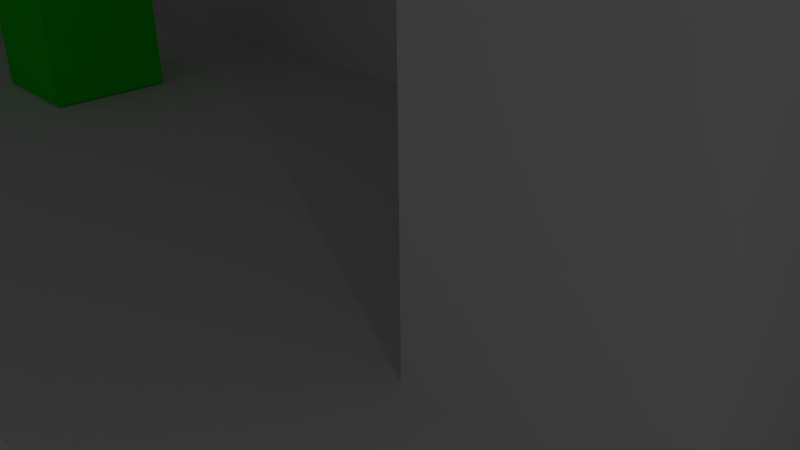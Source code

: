 # Source: 2Droom_3.blend  (saved by Blender 2.75.0; exported with 4.5.12 LTS)
import bpy
from mathutils import Matrix  # noqa: F401  (used for matrix-valued properties, if any)

bpy.ops.wm.read_factory_settings(use_empty=True)
scene = bpy.context.scene
scene.name = 'Scene'

# ---- collections
col_collection_1 = bpy.data.collections.new('Collection 1'); scene.collection.children.link(col_collection_1)

# ---- materials (node trees are filled in below, after node groups)
mat_material_003 = bpy.data.materials.new('Material.003')
mat_material_003.alpha_threshold = 0.0
mat_material_003.use_transparent_shadow = False
mat_material_003.roughness = 0.5
mat_material_002 = bpy.data.materials.new('Material.002')
mat_material_002.alpha_threshold = 0.0
mat_material_002.use_transparent_shadow = False
mat_material_002.roughness = 0.5
mat_material_002.line_color = (0.0, 0.0, 0.0, 1.0)

# ---- material node trees
mat_material_003.use_nodes = True; mat_material_003.node_tree.nodes.clear()
_N = mat_material_003.node_tree.nodes; _L = mat_material_003.node_tree.links
n0 = _N.new('ShaderNodeOutputMaterial'); n0.name = 'Material Output'; n0.location = (300, 300)
n1 = _N.new('ShaderNodeBsdfDiffuse'); n1.name = 'Diffuse BSDF'; n1.location = (10, 300)
n1.inputs[0].default_value = (0.007218, 0.8, 0.0, 1.0)
_L.new(n1.outputs[0], n0.inputs[0])
n0.is_active_output = True

# ---- world
world_world = bpy.data.worlds.new('World'); scene.world = world_world
world_world.color = (0.05088, 0.05088, 0.05088)
world_world.use_sun_shadow = False
world_world.sun_shadow_jitter_overblur = 0.0
world_world.cycles.sampling_method = 'MANUAL'
world_world.cycles.sample_map_resolution = 256

# ---- cameras
cam_camera = bpy.data.cameras.new('Camera')
cam_camera.clip_end = 100.0
cam_camera.lens = 35.0
cam_camera.sensor_width = 32.0
cam_camera.sensor_height = 18.0
cam_camera.ortho_scale = 7.314
cam_camera.dof.focus_distance = 0.0
cam_camera.dof.aperture_fstop = 128.0

# ---- lights
light_lamp = bpy.data.lights.new('Lamp', 'POINT')
light_lamp.transmission_factor = 0.0
light_lamp.cutoff_distance = 30.0
light_lamp.energy = 100.0
light_lamp.shadow_buffer_clip_start = 1.001
light_lamp.shadow_soft_size = 0.1
light_lamp.shadow_maximum_resolution = 0.006
light_lamp.use_absolute_resolution = True
light_lamp.cycles.use_multiple_importance_sampling = False

# ---- meshes
me_cube_003 = bpy.data.meshes.new('Cube.003')
me_cube_003.from_pydata([(-1.0, 4.734, -6.953), (-1.0, 4.734, 0.185), (-1.0, 6.734, -6.953), (-1.0, 6.734, 0.185), (1.0, 4.734, -6.953), (1.0, 4.734, 0.185), (1.0, 6.734, -6.953), (1.0, 6.734, 0.185)], [], [(1, 3, 2, 0), (3, 7, 6, 2), (7, 5, 4, 6), (5, 1, 0, 4), (0, 2, 6, 4), (5, 7, 3, 1)])
_uv = me_cube_003.uv_layers.new(name='UVMap')
_uv.uv.foreach_set('vector', [0.3181, 0.6364, 0.2033, 0.6364, 0.2033, 0.2266, 0.3181, 0.2266, 0.4388, 0.6357, 0.324, 0.6357, 0.324, 0.226, 0.4388, 0.226, 0.6566, 0.6371, 0.5417, 0.6371, 0.5417, 0.2273, 0.6566, 0.2273, 0.5482, 0.6371, 0.4334, 0.6371, 0.4334, 0.2273, 0.5482, 0.2273, 0.4344, 0.7588, 0.4344, 0.644, 0.5492, 0.644, 0.5492, 0.7588, 0.3191, 0.644, 0.3191, 0.7588, 0.2043, 0.7588, 0.2043, 0.644])
me_cube_003.use_remesh_preserve_volume = False
me_cube_003.use_remesh_preserve_attributes = False
me_cube_003.use_mirror_vertex_groups = False
me_cube_003.update()
me_cube_002 = bpy.data.meshes.new('Cube.002')
me_cube_002.from_pydata([(-0.3665, 1.743, -1.026), (-0.3665, 1.743, 1.185), (-0.3665, 3.743, -1.026), (-0.3665, 3.743, 1.185), (1.0, 1.743, -1.026), (1.0, 1.743, 1.185), (1.0, 3.743, -1.026), (1.0, 3.743, 1.185)], [], [(1, 3, 2, 0), (3, 7, 6, 2), (7, 5, 4, 6), (5, 1, 0, 4), (0, 2, 6, 4), (5, 7, 3, 1)])
_uv = me_cube_002.uv_layers.new(name='UVMap')
_uv.uv.foreach_set('vector', [0.4042, 0.4999, 0.2236, 0.4999, 0.2236, 0.2399, 0.4042, 0.2399, 0.7086, 0.7601, 0.5853, 0.7601, 0.5853, 0.5001, 0.7086, 0.5001, 0.585, 0.4999, 0.4044, 0.4999, 0.4044, 0.2399, 0.585, 0.2399, 0.7086, 0.4999, 0.5853, 0.4999, 0.5853, 0.2399, 0.7086, 0.2399, 0.2808, 0.5001, 0.4614, 0.5001, 0.4614, 0.6608, 0.2808, 0.6608, 0.4617, 0.7353, 0.4617, 0.5001, 0.585, 0.5001, 0.585, 0.7353])
me_cube_002.use_remesh_preserve_volume = False
me_cube_002.use_remesh_preserve_attributes = False
me_cube_002.use_mirror_vertex_groups = False
me_cube_002.update()
me_cube_001 = bpy.data.meshes.new('Cube.001')
me_cube_001.from_pydata([(-1.0, -1.0, -1.0), (-1.0, -1.0, 1.0), (-1.0, 1.0, -1.0), (-1.0, 1.0, 1.0), (1.0, -1.0, -1.0), (1.0, -1.0, 1.0), (1.0, 1.0, -1.0), (1.0, 1.0, 1.0)], [], [(1, 3, 2, 0), (3, 7, 6, 2), (7, 5, 4, 6), (5, 1, 0, 4), (0, 2, 6, 4), (5, 7, 3, 1)])
me_cube_001.materials.append(mat_material_003)
me_cube_001.use_remesh_preserve_volume = False
me_cube_001.use_remesh_preserve_attributes = False
me_cube_001.use_mirror_vertex_groups = False
me_cube_001.update()
me_cube = bpy.data.meshes.new('Cube')
me_cube.from_pydata([(6.983, 1.0, -1.0), (6.983, -1.0, -1.0), (-2.815, -1.0, -1.0), (-2.815, 1.0, -1.0), (6.983, 1.0, 1.0), (6.983, -1.0, 1.0), (-2.815, -1.0, 1.0), (-2.815, 1.0, 1.0), (-2.615, -1.004, -0.8442), (-2.615, -1.004, 0.7558), (-2.615, 0.8, -0.8442), (-2.615, 0.8, 0.7558), (6.774, -1.004, -0.8442), (6.774, -1.004, 0.7558), (6.774, 0.8, -0.8442), (6.774, 0.8, 0.7558), (4.983, 0.8, 0.7558), (4.983, 0.8, -0.8442), (4.983, -1.004, 0.7558), (4.983, -1.004, -0.8442), (4.987, 1.0, -1.0), (4.987, -1.0, -1.0), (4.987, 1.0, 1.0), (4.987, -1.0, 1.0), (5.407, 0.8, 0.7558), (5.407, -1.004, -0.8442), (5.407, 0.8, -0.8442), (5.407, -1.004, 0.7558), (5.408, 1.0, -1.0), (5.408, -1.0, -1.0), (5.408, 1.0, 1.0), (5.408, -1.0, 1.0), (5.596, 0.8, 0.7558), (5.596, -1.004, -0.8442), (5.596, 0.8, -0.8442), (5.596, -1.004, 0.7558), (5.595, 1.0, -1.0), (5.595, -1.0, -1.0), (5.595, 1.0, 1.0), (5.595, -1.0, 1.0), (5.902, 0.8, 0.7558), (5.902, -1.004, -0.8442), (5.902, 0.8, -0.8442), (5.902, -1.004, 0.7558), (5.899, 1.0, -1.0), (5.899, -1.0, -1.0), (5.899, 1.0, 1.0), (5.899, -1.0, 1.0), (6.441, 0.8, 0.7558), (6.441, -1.004, -0.8442), (6.441, 0.8, -0.8442), (6.441, -1.004, 0.7558), (6.441, 1.0, -1.0), (6.441, -1.0, -1.0), (6.441, 1.0, 1.0), (6.441, -1.0, 1.0), (-2.615, -1.004, 0.2897), (-2.615, 0.8, 0.2897), (6.774, 0.8, 0.2897), (6.774, -1.004, 0.2897), (4.983, 0.8, 0.2897), (5.407, 0.8, 0.2897), (6.441, 0.8, 0.2897), (6.983, 1.0, 0.2891), (6.983, -1.0, 0.2891), (-2.815, -1.0, 0.2891), (-2.815, 1.0, 0.2891), (4.987, 1.0, 0.2891), (5.408, 1.0, 0.2891), (6.441, 1.0, 0.2891), (-2.615, 0.8, 0.07226), (6.774, 0.8, 0.07226), (6.774, -1.004, 0.07226), (-2.615, -1.004, 0.07226), (4.983, 0.8, 0.07226), (5.407, 0.8, 0.07226), (5.596, 0.8, 0.07226), (1.616, 0.8, -0.1374), (6.441, 0.8, 0.07226), (6.983, 1.0, 0.07163), (6.983, -1.0, 0.07163), (-2.815, -1.0, 0.07163), (-2.815, 1.0, 0.07163), (4.987, 1.0, 0.07163), (5.408, 1.0, 0.07163), (5.595, 1.0, 0.07163), (6.441, 1.0, 0.07163), (-2.615, 0.8, -0.1374), (6.774, 0.8, -0.1374), (6.774, -1.004, -0.1374), (-2.615, -1.004, -0.1374), (4.983, 0.8, -0.1374), (5.407, 0.8, -0.1374), (5.596, 0.8, -0.1374), (1.616, 0.8, 0.07226), (6.441, 0.8, -0.1374), (6.983, 1.0, -0.138), (6.983, -1.0, -0.138), (-2.815, -1.0, -0.138), (-2.815, 1.0, -0.138), (4.987, 1.0, -0.138), (5.408, 1.0, -0.138), (5.595, 1.0, -0.138), (6.441, 1.0, -0.138), (-2.615, 0.8, -0.3141), (-2.615, 0.8, -0.4908), (-2.615, 0.8, -0.6675), (6.774, 0.8, -0.3141), (6.774, 0.8, -0.4908), (6.774, 0.8, -0.6675), (6.774, -1.004, -0.3141), (6.774, -1.004, -0.4908), (6.774, -1.004, -0.6675), (6.772, 1.0, 0.7594), (6.772, 1.0, -0.8351), (-2.615, -1.004, -0.6675), (-2.615, -1.004, -0.4908), (-2.615, -1.004, -0.3141), (4.983, 0.8, -0.6675), (4.983, 0.8, -0.4908), (4.983, 0.8, -0.3141), (5.407, 0.8, -0.6675), (5.407, 0.8, -0.4908), (5.407, 0.8, -0.3141), (5.596, 0.8, -0.6675), (5.596, 0.8, -0.4908), (1.616, 0.8, 0.7558), (5.902, 0.8, -0.6675), (1.616, -1.004, 0.7558), (1.616, 0.8, -0.8442), (6.441, 0.8, -0.6675), (6.441, 0.8, -0.4908), (6.441, 0.8, -0.3141), (6.983, 1.0, -0.8351), (6.983, 1.0, -0.6627), (6.983, 1.0, -0.4903), (6.983, 1.0, -0.3179), (6.983, -1.0, -0.8351), (6.983, -1.0, -0.6627), (6.983, -1.0, -0.4903), (6.983, -1.0, -0.3179), (-2.815, -1.0, -0.8351), (-2.815, -1.0, -0.6627), (-2.815, -1.0, -0.4903), (-2.815, -1.0, -0.3179), (-2.815, 1.0, -0.8351), (-2.815, 1.0, -0.6627), (-2.815, 1.0, -0.4903), (-2.815, 1.0, -0.3179), (4.987, 1.0, -0.8351), (4.987, 1.0, -0.6627), (4.987, 1.0, -0.4903), (4.987, 1.0, -0.3179), (5.408, 1.0, -0.8351), (5.408, 1.0, -0.6627), (5.408, 1.0, -0.4903), (5.408, 1.0, -0.3179), (5.595, 1.0, -0.8351), (5.595, 1.0, -0.6627), (5.595, 1.0, -0.4903), (6.772, 1.0, -0.6627), (5.899, 1.0, -0.8351), (5.899, 1.0, -0.6627), (1.616, 0.8, 0.2897), (1.616, -1.004, -0.8442), (6.441, 1.0, -0.8351), (6.441, 1.0, -0.6627), (6.441, 1.0, -0.4903), (6.441, 1.0, -0.3179), (6.983, 1.0, 0.7594), (6.983, -1.0, 0.7594), (-2.815, -1.0, 0.7594), (-2.815, 1.0, 0.7594), (4.987, 1.0, 0.7594), (5.408, 1.0, 0.7594), (5.595, 1.0, 0.7594), (5.899, 1.0, 0.7594), (6.441, 1.0, 0.7594), (1.616, 0.8, -0.3141), (1.616, 0.8, -0.4908), (1.616, 0.8, -0.6675), (6.772, 1.0, -0.4903), (6.772, 1.0, -0.3179), (6.772, 1.0, -0.138), (1.617, 1.0, -1.0), (1.617, -1.0, -1.0), (1.617, 1.0, 1.0), (1.617, -1.0, 1.0), (1.617, 1.0, 0.2891), (1.617, 1.0, 0.07163), (1.617, 1.0, -0.138), (1.617, 1.0, -0.3179), (1.617, 1.0, -0.4903), (1.617, 1.0, -0.6627), (1.617, 1.0, -0.8351), (1.617, 1.0, 0.7594), (3.303, 0.8, 0.7558), (3.303, -1.004, -0.8442), (3.303, 0.8, 0.2897), (6.772, 1.0, 0.07163), (3.303, 0.8, 0.07226), (6.772, 1.0, 0.2891), (3.303, 0.8, -0.1374), (6.772, -1.0, 1.0), (3.303, 0.8, -0.8442), (3.303, 0.8, -0.3141), (3.303, 0.8, -0.4908), (3.303, 0.8, -0.6675), (6.772, 1.0, 1.0), (6.772, -1.0, -1.0), (6.772, 1.0, -1.0), (3.303, -1.004, 0.7558), (3.302, 1.0, -1.0), (3.302, -1.0, -1.0), (3.302, 1.0, 1.0), (3.302, -1.0, 1.0), (3.302, 1.0, 0.2891), (3.302, 1.0, 0.07163), (3.302, 1.0, -0.138), (3.302, 1.0, -0.3179), (3.302, 1.0, -0.4903), (3.302, 1.0, -0.6627), (3.302, 1.0, -0.8351), (3.302, 1.0, 0.7594), (3.302, 1.0, -2.227), (1.617, 1.0, -2.227), (3.302, -1.0, -2.227), (1.617, -1.0, -2.227), (3.102, 0.6094, -0.8442), (1.817, 0.6094, -0.8442), (1.817, -0.6094, -0.8442), (3.102, -0.6094, -0.8442), (3.102, 0.6094, -2.078), (1.817, 0.6094, -2.078), (1.817, -0.6094, -2.078), (3.102, -0.6094, -2.078), (-2.614, 1.0, -1.0), (-2.614, -1.0, -1.0), (-2.614, 1.0, 1.0), (-2.614, -1.0, 1.0), (-2.614, 1.0, 0.2891), (-2.614, 1.0, 0.07163), (-2.614, 1.0, -0.138), (-2.614, 1.0, -0.3179), (-2.614, 1.0, -0.4903), (-2.614, 1.0, -0.6627), (-2.614, 1.0, -0.8351), (-2.614, 1.0, 0.7594)], [], [(236, 237, 2, 3), (169, 4, 5, 170), (171, 6, 7, 172), (246, 236, 3, 145), (115, 8, 10, 106), (130, 50, 14, 109), (109, 14, 12, 112), (49, 12, 14, 50), (27, 18, 16, 24), (197, 19, 17, 204), (207, 204, 17, 118), (153, 28, 20, 149), (30, 22, 23, 31), (28, 29, 21, 20), (35, 27, 24, 32), (19, 25, 26, 17), (118, 17, 26, 121), (36, 37, 29, 28), (38, 30, 31, 39), (157, 36, 28, 153), (43, 35, 32, 40), (25, 33, 34, 26), (121, 26, 34, 124), (161, 44, 36, 157), (46, 38, 39, 47), (44, 45, 37, 36), (51, 43, 40, 48), (33, 41, 42, 34), (124, 34, 42, 127), (52, 53, 45, 44), (54, 46, 47, 55), (165, 52, 44, 161), (13, 51, 48, 15), (41, 49, 50, 42), (127, 42, 50, 130), (114, 210, 52, 165), (208, 54, 55, 203), (210, 209, 53, 52), (16, 173, 174, 24), (175, 32, 24, 174), (175, 176, 40, 32), (177, 48, 40, 176), (196, 198, 60, 16), (15, 58, 59, 13), (48, 62, 58, 15), (9, 56, 57, 11), (113, 201, 69, 177), (177, 69, 62, 48), (16, 60, 67, 173), (247, 240, 66, 172), (81, 65, 66, 82), (79, 63, 64, 80), (68, 67, 60, 61), (60, 74, 75, 61), (198, 200, 74, 60), (58, 71, 72, 59), (62, 78, 71, 58), (56, 73, 70, 57), (96, 79, 80, 97), (98, 81, 82, 99), (201, 199, 86, 69), (68, 84, 83, 67), (240, 241, 82, 66), (76, 93, 102, 85), (85, 84, 75, 76), (75, 92, 93, 76), (74, 91, 92, 75), (200, 202, 91, 74), (71, 88, 89, 72), (78, 95, 88, 71), (73, 90, 87, 70), (144, 98, 99, 148), (136, 96, 97, 140), (199, 183, 103, 86), (103, 95, 78, 86), (85, 102, 101, 84), (84, 101, 100, 83), (241, 242, 99, 82), (103, 168, 132, 95), (162, 158, 124, 127), (125, 124, 158, 159), (91, 120, 152, 100), (159, 155, 122, 125), (123, 122, 155, 156), (102, 93, 92, 101), (152, 120, 123, 156), (122, 121, 124, 125), (101, 92, 91, 100), (120, 119, 122, 123), (119, 118, 121, 122), (202, 205, 120, 91), (205, 206, 119, 120), (206, 207, 118, 119), (88, 107, 110, 89), (107, 108, 111, 110), (108, 109, 112, 111), (95, 132, 107, 88), (132, 131, 108, 107), (131, 130, 109, 108), (90, 117, 104, 87), (117, 116, 105, 104), (116, 115, 106, 105), (0, 133, 137, 1), (133, 134, 138, 137), (134, 135, 139, 138), (135, 136, 140, 139), (2, 141, 145, 3), (141, 142, 146, 145), (142, 143, 147, 146), (143, 144, 148, 147), (183, 182, 168, 103), (182, 181, 167, 168), (181, 160, 166, 167), (160, 114, 165, 166), (70, 87, 77, 94), (105, 106, 180, 179), (51, 13, 203, 55), (166, 165, 161, 162), (133, 0, 210, 114), (168, 167, 131, 132), (167, 166, 130, 131), (162, 161, 157, 158), (87, 104, 178, 77), (166, 162, 127, 130), (159, 158, 154, 155), (158, 157, 153, 154), (104, 105, 179, 178), (156, 155, 151, 152), (155, 154, 150, 151), (154, 153, 149, 150), (242, 243, 148, 99), (243, 244, 147, 148), (244, 245, 146, 147), (245, 246, 145, 146), (238, 247, 172, 7), (30, 174, 173, 22), (38, 175, 174, 30), (46, 176, 175, 38), (54, 177, 176, 46), (208, 113, 177, 54), (65, 171, 172, 66), (63, 169, 170, 64), (61, 75, 84, 68), (62, 69, 86, 78), (57, 70, 94, 163), (4, 208, 203, 5), (11, 57, 163, 126), (106, 10, 129, 180), (8, 164, 129, 10), (0, 1, 209, 210), (214, 223, 195, 186), (221, 222, 194, 193), (220, 221, 193, 192), (219, 220, 192, 191), (218, 219, 191, 190), (217, 218, 190, 189), (216, 217, 189, 188), (223, 216, 188, 195), (222, 212, 184, 194), (212, 213, 226, 224), (169, 63, 201, 113), (63, 79, 199, 201), (79, 96, 183, 199), (96, 136, 182, 183), (179, 180, 207, 206), (178, 179, 206, 205), (77, 178, 205, 202), (136, 135, 181, 182), (94, 77, 202, 200), (163, 94, 200, 198), (126, 163, 198, 196), (180, 129, 204, 207), (135, 134, 160, 181), (134, 133, 114, 160), (20, 21, 213, 212), (149, 20, 212, 222), (173, 67, 216, 223), (67, 83, 217, 216), (83, 100, 218, 217), (100, 152, 219, 218), (152, 151, 220, 219), (151, 150, 221, 220), (150, 149, 222, 221), (22, 173, 223, 214), (224, 226, 227, 225), (184, 212, 224, 225), (185, 184, 225, 227), (4, 169, 113, 208), (234, 235, 232, 233), (228, 229, 233, 232), (231, 228, 232, 235), (229, 230, 234, 233), (196, 16, 18, 211), (23, 22, 214, 215), (211, 128, 126, 196), (11, 126, 128, 9), (238, 239, 187, 186), (186, 187, 215, 214), (164, 197, 231, 230), (204, 129, 229, 228), (197, 204, 228, 231), (129, 164, 230, 229), (5, 203, 13, 170), (13, 59, 64, 170), (80, 64, 59, 72), (97, 80, 72, 89), (140, 97, 89, 110), (110, 111, 139, 140), (111, 112, 138, 139), (112, 12, 137, 138), (137, 12, 209, 1), (43, 51, 55, 47), (35, 43, 47, 39), (27, 35, 39, 31), (18, 27, 31, 23), (211, 18, 23, 215), (128, 211, 215, 187), (7, 6, 239, 238), (186, 195, 247, 238), (193, 194, 246, 245), (192, 193, 245, 244), (191, 192, 244, 243), (190, 191, 243, 242), (189, 190, 242, 241), (188, 189, 241, 240), (195, 188, 240, 247), (194, 184, 236, 246), (184, 185, 237, 236), (9, 128, 187, 239), (6, 171, 9, 239), (9, 171, 65, 56), (56, 65, 81, 73), (73, 81, 98, 90), (90, 98, 144, 117), (117, 144, 143, 116), (116, 143, 142, 115), (115, 142, 141, 8), (2, 237, 8, 141), (8, 237, 185, 164), (227, 226, 213, 185), (164, 185, 213, 197), (197, 213, 21, 19), (29, 25, 19, 21), (37, 33, 25, 29), (45, 41, 33, 37), (53, 49, 41, 45), (49, 53, 209, 12)])
_uv = me_cube.uv_layers.new(name='UVMap')
_uv.uv.foreach_set('vector', [2.018, 0.9974, 2.018, 0.5456, 2.519, 0.5456, 2.519, 0.9974, 0.524, 0.1484, 0.524, 0.09405, 0.9758, 0.09405, 0.9758, 0.1484, 0.4472, 0.616, 0.4472, 0.6704, -0.004626, 0.6704, -0.004626, 0.616, 1.29, 0.9492, 1.29, 0.9119, 1.791, 0.9119, 1.791, 0.9492, -0.7491, 0.9659, -0.7491, 1.006, -0.3877, 1.006, -0.3877, 0.9659, -0.4329, 0.9613, -0.4329, 1.001, -0.5081, 1.001, -0.5081, 0.9613, 0.05158, 0.5643, 0.05158, 0.6042, -0.3099, 0.6042, -0.3099, 0.5643, 0.07323, 0.9959, -0.001966, 0.9959, -0.001966, 0.6345, 0.07323, 0.6345, 0.7979, 0.3387, 0.8938, 0.3387, 0.8938, 0.7001, 0.7979, 0.7001, 0.7822, 0.9959, 0.4026, 0.9959, 0.4026, 0.6345, 0.7822, 0.6345, 0.9491, 0.9659, 0.9491, 1.006, 1.329, 1.006, 1.329, 0.9659, -0.06653, 0.9492, -0.06653, 0.9119, 0.02856, 0.9119, 0.02856, 0.9492, 0.6648, 0.08315, 0.7599, 0.08318, 0.7598, 0.535, 0.6647, 0.5349, 0.1064, 0.9974, 0.1064, 0.5456, 0.2015, 0.5456, 0.2015, 0.9974, 0.7554, 0.3387, 0.7979, 0.3387, 0.7979, 0.7001, 0.7554, 0.7001, 0.4026, 0.9959, 0.3068, 0.9959, 0.3068, 0.6345, 0.4026, 0.6345, 1.329, 0.9659, 1.329, 1.006, 1.425, 1.006, 1.425, 0.9659, 0.06413, 0.9974, 0.06413, 0.5456, 0.1064, 0.5456, 0.1064, 0.9974, 0.6225, 0.08314, 0.6648, 0.08315, 0.6647, 0.5349, 0.6224, 0.5349, -0.1088, 0.9492, -0.1088, 0.9119, -0.06653, 0.9119, -0.06653, 0.9492, 0.6862, 0.3387, 0.7554, 0.3387, 0.7554, 0.7001, 0.6862, 0.7001, 0.3068, 0.9959, 0.2642, 0.9959, 0.2642, 0.6345, 0.3068, 0.6345, 1.425, 0.9659, 1.425, 1.006, 1.467, 1.006, 1.467, 0.9659, 0.1695, 0.1624, 0.1648, 0.2005, 0.09763, 0.2007, 0.1024, 0.1626, 0.5539, 0.08311, 0.6225, 0.08314, 0.6224, 0.5349, 0.5537, 0.5349, -0.004554, 0.9974, -0.004554, 0.5456, 0.06413, 0.5456, 0.06413, 0.9974, 0.5644, 0.3387, 0.6862, 0.3387, 0.6862, 0.7001, 0.5644, 0.7001, 0.2642, 0.9959, 0.195, 0.9959, 0.195, 0.6345, 0.2642, 0.6345, -0.242, 0.9613, -0.242, 1.001, -0.3112, 1.001, -0.3112, 0.9613, -0.1269, 0.9974, -0.1269, 0.5456, -0.004554, 0.5456, -0.004554, 0.9974, 0.4315, 0.08307, 0.5539, 0.08311, 0.5537, 0.5349, 0.4313, 0.5349, 0.2892, 0.1619, 0.2845, 0.2, 0.1648, 0.2005, 0.1695, 0.1624, 0.4892, 0.3387, 0.5644, 0.3387, 0.5644, 0.7001, 0.4892, 0.7001, 0.195, 0.9959, 0.07323, 0.9959, 0.07323, 0.6345, 0.195, 0.6345, -0.3112, 0.9613, -0.3112, 1.001, -0.4329, 1.001, -0.4329, 0.9613, 0.3491, 0.1617, 0.3443, 0.1998, 0.2845, 0.2, 0.2892, 0.1619, 0.3703, 0.08305, 0.4315, 0.08307, 0.4313, 0.5349, 0.3701, 0.5348, -0.1881, 0.9974, -0.1881, 0.5456, -0.1269, 0.5456, -0.1269, 0.9974, 1.245, 0.1567, 1.242, 0.1116, 1.337, 0.1019, 1.34, 0.1469, 1.379, 0.09754, 1.383, 0.1425, 1.34, 0.1469, 1.337, 0.1019, 1.379, 0.09754, 1.447, 0.09052, 1.452, 0.1354, 1.383, 0.1425, 1.569, 0.078, 1.573, 0.123, 1.452, 0.1354, 1.447, 0.09052, 0.9491, 0.6443, 0.9491, 0.7496, 1.329, 0.7496, 1.329, 0.6443, 0.05158, 0.2428, 0.05158, 0.3481, -0.3099, 0.3481, -0.3099, 0.2428, -0.4329, 0.6398, -0.4329, 0.745, -0.5081, 0.745, -0.5081, 0.6398, -0.7491, 0.6443, -0.7491, 0.7496, -0.3877, 0.7496, -0.3877, 0.6443, 0.3949, -0.2068, 0.3814, -0.0981, 0.3215, -0.09788, 0.3351, -0.2066, -0.001866, 0.1615, 0.1043, 0.163, 0.1025, 0.2082, -0.00265, 0.2067, 1.245, 0.1567, 1.14, 0.1673, 1.136, 0.1223, 1.242, 0.1116, 1.29, 1.309, 1.29, 1.203, 1.791, 1.203, 1.791, 1.309, 0.4472, 0.4607, 0.4472, 0.5098, -0.004626, 0.5098, -0.004626, 0.4607, 0.524, 0.3038, 0.524, 0.2546, 0.9758, 0.2546, 0.9758, 0.3038, 1.041, 0.1303, 1.136, 0.1223, 1.14, 0.1673, 1.044, 0.1753, 1.329, 0.7496, 1.329, 0.7987, 1.425, 0.7987, 1.425, 0.7496, 0.9491, 0.7496, 0.9491, 0.7987, 1.329, 0.7987, 1.329, 0.7496, 0.05158, 0.3481, 0.05158, 0.3972, -0.3099, 0.3972, -0.3099, 0.3481, -0.4329, 0.745, -0.4329, 0.7942, -0.5081, 0.7942, -0.5081, 0.745, -0.7491, 0.7496, -0.7491, 0.7987, -0.3877, 0.7987, -0.3877, 0.7496, 0.524, 0.3511, 0.524, 0.3038, 0.9758, 0.3038, 0.9758, 0.3511, 0.4472, 0.4133, 0.4472, 0.4607, -0.004626, 0.4607, -0.004626, 0.4133, 0.3814, -0.0981, 0.3751, -0.04785, 0.3153, -0.04763, 0.3215, -0.09788, -0.06653, 1.203, -0.06653, 1.154, 0.02856, 1.154, 0.02856, 1.203, 1.29, 1.203, 1.29, 1.154, 1.791, 1.154, 1.791, 1.203, 0.9528, 0.1831, 0.9055, 0.1867, 0.9029, 0.1417, 0.9501, 0.138, 0.9501, 0.138, 0.9923, 0.1345, 0.9953, 0.1795, 0.9528, 0.1831, 0.0668, 0.03277, 0.0668, 0.08014, 0.02422, 0.08014, 0.02422, 0.03277, 0.1626, 0.03277, 0.1626, 0.08014, 0.0668, 0.08014, 0.0668, 0.03277, 0.9491, 0.7987, 0.9491, 0.8461, 1.329, 0.8461, 1.329, 0.7987, 0.05158, 0.3972, 0.05158, 0.4446, -0.3099, 0.4446, -0.3099, 0.3972, -0.4329, 0.7942, -0.4329, 0.8415, -0.5081, 0.8415, -0.5081, 0.7942, -0.7491, 0.7987, -0.7491, 0.8461, -0.3877, 0.8461, -0.3877, 0.7987, 0.4472, 0.3727, 0.4472, 0.4133, -0.004626, 0.4133, -0.004626, 0.3727, 0.524, 0.3918, 0.524, 0.3511, 0.9758, 0.3511, 0.9758, 0.3918, 0.3751, -0.04785, 0.3691, 0.0006082, 0.3093, 0.0008315, 0.3153, -0.04763, 0.2007, 0.1643, 0.1989, 0.2095, 0.1516, 0.2088, 0.1533, 0.1636, -0.1088, 1.154, -0.1088, 1.107, -0.06653, 1.107, -0.06653, 1.154, -0.06653, 1.154, -0.06653, 1.107, 0.02856, 1.107, 0.02856, 1.154, 1.29, 1.154, 1.29, 1.107, 1.791, 1.107, 1.791, 1.154, 0.2007, 0.1643, 0.2413, 0.1648, 0.2388, 0.21, 0.1989, 0.2095, 0.4414, 0.1646, 0.5101, 0.1638, 0.5094, 0.209, 0.4403, 0.2098, 0.5493, 0.2078, 0.5094, 0.209, 0.5101, 0.1638, 0.549, 0.1626, 0.7674, 0.1975, 0.7275, 0.1997, 0.7252, 0.1546, 0.7658, 0.1523, 0.549, 0.1626, 0.5912, 0.1612, 0.5919, 0.2064, 0.5493, 0.2078, 0.6318, 0.2048, 0.5919, 0.2064, 0.5912, 0.1612, 0.6302, 0.1597, 0.9029, 0.1417, 0.9055, 0.1867, 0.863, 0.19, 0.8607, 0.145, 0.7252, 0.1546, 0.7275, 0.1997, 0.6318, 0.2048, 0.6302, 0.1597, 1.425, 0.9259, 1.425, 0.9659, 1.467, 0.9659, 1.467, 0.9259, 0.8607, 0.145, 0.863, 0.19, 0.7674, 0.1975, 0.7658, 0.1523, 1.329, 0.886, 1.329, 0.9259, 1.425, 0.9259, 1.425, 0.886, 1.329, 0.9259, 1.329, 0.9659, 1.425, 0.9659, 1.425, 0.9259, 0.9491, 0.8461, 0.9491, 0.886, 1.329, 0.886, 1.329, 0.8461, 0.9491, 0.886, 0.9491, 0.9259, 1.329, 0.9259, 1.329, 0.886, 0.9491, 0.9259, 0.9491, 0.9659, 1.329, 0.9659, 1.329, 0.9259, 0.05158, 0.4446, 0.05158, 0.4845, -0.3099, 0.4845, -0.3099, 0.4446, 0.05158, 0.4845, 0.05158, 0.5244, -0.3099, 0.5244, -0.3099, 0.4845, 0.05158, 0.5244, 0.05158, 0.5643, -0.3099, 0.5643, -0.3099, 0.5244, -0.4329, 0.8415, -0.4329, 0.8814, -0.5081, 0.8814, -0.5081, 0.8415, -0.4329, 0.8814, -0.4329, 0.9214, -0.5081, 0.9214, -0.5081, 0.8814, -0.4329, 0.9214, -0.4329, 0.9613, -0.5081, 0.9613, -0.5081, 0.9214, -0.7491, 0.8461, -0.7491, 0.886, -0.3877, 0.886, -0.3877, 0.8461, -0.7491, 0.886, -0.7491, 0.9259, -0.3877, 0.9259, -0.3877, 0.886, -0.7491, 0.9259, -0.7491, 0.9659, -0.3877, 0.9659, -0.3877, 0.9259, 0.524, 0.5458, 0.524, 0.5086, 0.9758, 0.5086, 0.9758, 0.5458, 0.524, 0.5086, 0.524, 0.4696, 0.9758, 0.4696, 0.9758, 0.5086, 0.524, 0.4696, 0.524, 0.4307, 0.9758, 0.4307, 0.9758, 0.4696, 0.524, 0.4307, 0.524, 0.3918, 0.9758, 0.3918, 0.9758, 0.4307, 0.4472, 0.2186, 0.4472, 0.2558, -0.004626, 0.2558, -0.004626, 0.2186, 0.4472, 0.2558, 0.4472, 0.2948, -0.004626, 0.2948, -0.004626, 0.2558, 0.4472, 0.2948, 0.4472, 0.3337, -0.004626, 0.3337, -0.004626, 0.2948, 0.4472, 0.3337, 0.4472, 0.3727, -0.004626, 0.3727, -0.004626, 0.3337, 0.3691, 0.0006082, 0.3639, 0.04218, 0.3041, 0.04241, 0.3093, 0.0008315, 0.3639, 0.04218, 0.359, 0.08203, 0.2991, 0.08225, 0.3041, 0.04241, 0.359, 0.08203, 0.354, 0.1219, 0.2942, 0.1221, 0.2991, 0.08225, 0.354, 0.1219, 0.3491, 0.1617, 0.2892, 0.1619, 0.2942, 0.1221, -0.3877, 0.7987, -0.3877, 0.8461, 0.5682, 0.8461, 0.5682, 0.7987, -0.3877, 0.9259, -0.3877, 0.9659, 0.5682, 0.9659, 0.5682, 0.9259, 0.0, 0.0, 0.4892, 0.3387, 0.0, 0.0, 0.4313, 0.5349, 0.2942, 0.1221, 0.2892, 0.1619, 0.1695, 0.1624, 0.1745, 0.1225, 0.4089, 0.1615, 0.4042, 0.1996, 0.3443, 0.1998, 0.3491, 0.1617, 0.2413, 0.1648, 0.2802, 0.1654, 0.2787, 0.2106, 0.2388, 0.21, 0.2802, 0.1654, 0.3191, 0.1659, 0.3186, 0.2111, 0.2787, 0.2106, 0.1745, 0.1225, 0.1695, 0.1624, 0.1024, 0.1626, 0.1073, 0.1228, -0.3877, 0.8461, -0.3877, 0.886, 0.5682, 0.886, 0.5682, 0.8461, 0.3191, 0.1659, 0.4414, 0.1646, 0.4403, 0.2098, 0.3186, 0.2111, -0.1088, 1.027, -0.1088, 0.9881, -0.06653, 0.9881, -0.06653, 1.027, -0.1088, 0.9881, -0.1088, 0.9492, -0.06653, 0.9492, -0.06653, 0.9881, -0.3877, 0.886, -0.3877, 0.9259, 0.5682, 0.9259, 0.5682, 0.886, -0.06653, 1.066, -0.06653, 1.027, 0.02856, 1.027, 0.02856, 1.066, -0.06653, 1.027, -0.06653, 0.9881, 0.02856, 0.9881, 0.02856, 1.027, -0.06653, 0.9881, -0.06653, 0.9492, 0.02856, 0.9492, 0.02856, 0.9881, 1.29, 1.107, 1.29, 1.066, 1.791, 1.066, 1.791, 1.107, 1.29, 1.066, 1.29, 1.027, 1.791, 1.027, 1.791, 1.066, 1.29, 1.027, 1.29, 0.9881, 1.791, 0.9881, 1.791, 1.027, 1.29, 0.9881, 1.29, 0.9492, 1.791, 0.9492, 1.791, 0.9881, 1.29, 1.364, 1.29, 1.309, 1.791, 1.309, 1.791, 1.364, 0.1138, -0.2613, 0.1069, -0.2057, 0.01392, -0.2054, 0.02084, -0.261, 0.1552, -0.2615, 0.1482, -0.2059, 0.1069, -0.2057, 0.1138, -0.2613, 0.2223, -0.2617, 0.2154, -0.2061, 0.1482, -0.2059, 0.1552, -0.2615, 0.342, -0.2622, 0.3351, -0.2066, 0.2154, -0.2061, 0.2223, -0.2617, 0.4018, -0.2624, 0.3949, -0.2068, 0.3351, -0.2066, 0.342, -0.2622, 0.4472, 0.5098, 0.4472, 0.616, -0.004626, 0.616, -0.004626, 0.5098, 0.524, 0.2546, 0.524, 0.1484, 0.9758, 0.1484, 0.9758, 0.2546, 1.044, 0.1753, 0.9953, 0.1795, 0.9923, 0.1345, 1.041, 0.1303, 0.1025, 0.2082, 0.1043, 0.163, 0.1533, 0.1636, 0.1516, 0.2088, -0.3877, 0.7496, -0.3877, 0.7987, 0.5682, 0.7987, 0.5682, 0.7496, 0.3091, 0.08303, 0.3703, 0.08305, 0.3701, 0.5348, 0.3089, 0.5348, -0.3877, 0.6443, -0.3877, 0.7496, 0.5682, 0.7496, 0.5682, 0.6443, -0.3877, 0.9659, -0.3877, 1.006, 0.5682, 1.006, 0.5682, 0.9659, 0.9551, 0.7345, -0.0007609, 0.7345, -0.0007606, 0.3731, 0.9551, 0.3731, -0.2493, 0.9974, -0.2493, 0.5456, -0.1881, 0.5456, -0.1881, 0.9974, 0.4092, 1.364, 0.4092, 1.309, 0.7899, 1.309, 0.7899, 1.364, 0.4092, 0.9881, 0.4092, 0.9492, 0.7899, 0.9492, 0.7899, 0.9881, 0.4092, 1.027, 0.4092, 0.9881, 0.7899, 0.9881, 0.7899, 1.027, 0.4092, 1.066, 0.4092, 1.027, 0.7899, 1.027, 0.7899, 1.066, 0.4092, 1.107, 0.4092, 1.066, 0.7899, 1.066, 0.7899, 1.107, 0.4092, 1.154, 0.4092, 1.107, 0.7899, 1.107, 0.7899, 1.154, 0.4092, 1.203, 0.4092, 1.154, 0.7899, 1.154, 0.7899, 1.203, 0.4092, 1.309, 0.4092, 1.203, 0.7899, 1.203, 0.7899, 1.309, 0.4092, 0.9492, 0.4092, 0.9119, 0.7899, 0.9119, 0.7899, 0.9492, 0.5821, 0.9974, 0.5821, 0.5456, 0.8594, 0.5456, 0.8594, 0.9974, 0.4548, -0.207, 0.4412, -0.09832, 0.3814, -0.0981, 0.3949, -0.2068, 0.4412, -0.09832, 0.435, -0.04807, 0.3751, -0.04785, 0.3814, -0.0981, 0.435, -0.04807, 0.4289, 0.0003849, 0.3691, 0.0006082, 0.3751, -0.04785, 0.4289, 0.0003849, 0.4238, 0.04196, 0.3639, 0.04218, 0.3691, 0.0006082, 0.5682, 0.9259, 0.5682, 0.9659, 0.9491, 0.9659, 0.9491, 0.9259, 0.5682, 0.886, 0.5682, 0.9259, 0.9491, 0.9259, 0.9491, 0.886, 0.5682, 0.8461, 0.5682, 0.886, 0.9491, 0.886, 0.9491, 0.8461, 0.4238, 0.04196, 0.4188, 0.0818, 0.359, 0.08203, 0.3639, 0.04218, 0.5682, 0.7987, 0.5682, 0.8461, 0.9491, 0.8461, 0.9491, 0.7987, 0.5682, 0.7496, 0.5682, 0.7987, 0.9491, 0.7987, 0.9491, 0.7496, 0.5682, 0.6443, 0.5682, 0.7496, 0.9491, 0.7496, 0.9491, 0.6443, 0.5682, 0.9659, 0.5682, 1.006, 0.9491, 1.006, 0.9491, 0.9659, 0.4188, 0.0818, 0.4139, 0.1216, 0.354, 0.1219, 0.359, 0.08203, 0.4139, 0.1216, 0.4089, 0.1615, 0.3491, 0.1617, 0.354, 0.1219, 0.2015, 0.9974, 0.2015, 0.5456, 0.5821, 0.5456, 0.5821, 0.9974, 0.02856, 0.9492, 0.02856, 0.9119, 0.4092, 0.9119, 0.4092, 0.9492, 0.02856, 1.309, 0.02856, 1.203, 0.4092, 1.203, 0.4092, 1.309, 0.02856, 1.203, 0.02856, 1.154, 0.4092, 1.154, 0.4092, 1.203, 0.02856, 1.154, 0.02856, 1.107, 0.4092, 1.107, 0.4092, 1.154, 0.02856, 1.107, 0.02856, 1.066, 0.4092, 1.066, 0.4092, 1.107, 0.02856, 1.066, 0.02856, 1.027, 0.4092, 1.027, 0.4092, 1.066, 0.02856, 1.027, 0.02856, 0.9881, 0.4092, 0.9881, 0.4092, 1.027, 0.02856, 0.9881, 0.02856, 0.9492, 0.4092, 0.9492, 0.4092, 0.9881, 0.02856, 1.364, 0.02856, 1.309, 0.4092, 1.309, 0.4092, 1.364, 0.8594, 0.9974, 0.8594, 0.5456, 1.24, 0.5456, 1.24, 0.9974, 0.7899, 0.9119, 0.4092, 0.9119, 0.4092, 0.6347, 0.7899, 0.6347, 1.517, 0.5456, 1.517, 0.9974, 1.24, 0.9974, 1.24, 0.5456, 0.4617, -0.2626, 0.4548, -0.207, 0.3949, -0.2068, 0.4018, -0.2624, 0.5678, 0.2733, 0.2776, 0.2733, 0.2776, -0.00199, 0.5678, -0.00199, 0.4101, -0.04571, 0.7003, -0.04571, 0.7003, 0.233, 0.4101, 0.233, -0.001085, 0.2733, -0.001085, -0.00199, 0.2776, -0.00199, 0.2776, 0.2733, 0.8465, -0.00199, 0.8465, 0.2733, 0.5678, 0.2733, 0.5678, -0.00199, 1.273, 0.7001, 0.8938, 0.7001, 0.8938, 0.3387, 1.273, 0.3387, 0.7598, 0.535, 0.7599, 0.08318, 1.141, 0.08331, 1.14, 0.5351, -0.00112, -0.001762, 0.3798, -0.001762, 0.3798, 0.3597, -0.001121, 0.3597, 1.059, 0.4575, 0.1029, 0.4575, 0.1029, 0.09609, 1.059, 0.09609, 2.022, 0.08362, 2.022, 0.5354, 1.521, 0.5352, 1.521, 0.08345, 1.521, 0.08345, 1.521, 0.5352, 1.14, 0.5351, 1.141, 0.08331, 0.3861, 0.1391, 0.005123, 0.1391, 0.05051, 0.09604, 0.3407, 0.09604, 0.4227, 0.05573, 0.8037, 0.05573, 0.7583, 0.09879, 0.4681, 0.09879, 0.4203, 0.09879, 0.05889, 0.09879, 0.102, 0.0534, 0.3773, 0.0534, 0.01351, 0.09555, 0.3749, 0.09555, 0.3319, 0.1409, 0.05657, 0.1409, 0.3701, 0.5348, 0.4892, 0.3387, 0.0, 0.0, 0.9758, 0.09405, 0.0, 0.0, -0.3099, 0.3481, 0.0, 0.0, 0.9758, 0.1484, 0.0, 0.0, 0.9758, 0.2546, -0.3099, 0.3481, -0.3099, 0.3972, 0.0, 0.0, 0.9758, 0.3038, -0.3099, 0.3972, -0.3099, 0.4446, 0.0, 0.0, 0.9758, 0.3511, -0.3099, 0.4446, -0.3099, 0.4845, -0.3099, 0.4845, -0.3099, 0.5244, 0.0, 0.0, 0.9758, 0.3918, -0.3099, 0.5244, -0.3099, 0.5643, 0.0, 0.0, 0.9758, 0.4307, -0.3099, 0.5643, -0.3099, 0.6042, 0.0, 0.0, 0.9758, 0.4696, -0.3099, 0.6042, 0.0, 0.0, -0.2493, 0.5456, 0.9758, 0.5086, 0.0, 0.0, 0.5644, 0.3387, 0.4313, 0.5349, 0.5537, 0.5349, 0.0, 0.0, 0.6862, 0.3387, 0.5537, 0.5349, 0.6224, 0.5349, 0.0, 0.0, 0.7554, 0.3387, 0.6224, 0.5349, 0.6647, 0.5349, 0.0, 0.0, 0.7979, 0.3387, 0.6647, 0.5349, 0.7598, 0.535, 0.0, 0.0, 0.8938, 0.3387, 0.7598, 0.535, 1.14, 0.5351, 0.0, 0.0, 0.3798, -0.001762, 1.14, 0.5351, 1.521, 0.5352, 2.522, 0.08379, 2.522, 0.5356, 2.022, 0.5354, 2.022, 0.08362, 0.7899, 1.364, 0.7899, 1.309, 1.29, 1.309, 1.29, 1.364, 0.7899, 0.9881, 0.7899, 0.9492, 1.29, 0.9492, 1.29, 0.9881, 0.7899, 1.027, 0.7899, 0.9881, 1.29, 0.9881, 1.29, 1.027, 0.7899, 1.066, 0.7899, 1.027, 1.29, 1.027, 1.29, 1.066, 0.7899, 1.107, 0.7899, 1.066, 1.29, 1.066, 1.29, 1.107, 0.7899, 1.154, 0.7899, 1.107, 1.29, 1.107, 1.29, 1.154, 0.7899, 1.203, 0.7899, 1.154, 1.29, 1.154, 1.29, 1.203, 0.7899, 1.309, 0.7899, 1.203, 1.29, 1.203, 1.29, 1.309, 0.7899, 0.9492, 0.7899, 0.9119, 1.29, 0.9119, 1.29, 0.9492, 1.517, 0.9974, 1.517, 0.5456, 2.018, 0.5456, 2.018, 0.9974, 0.0, 0.0, 0.1029, 0.09609, 0.0, 0.0, 2.022, 0.5354, 2.522, 0.5356, 0.4472, 0.616, 0.0, 0.0, 2.022, 0.5354, 0.4472, 0.616, 0.4472, 0.5098, 0.0, 0.0, -0.7491, 0.6443, 0.0, 0.0, 0.4472, 0.4607, 0.0, 0.0, -0.7491, 0.7496, 0.0, 0.0, 0.4472, 0.4133, 0.0, 0.0, -0.7491, 0.7987, 0.0, 0.0, 0.4472, 0.3727, 0.0, 0.0, -0.7491, 0.8461, 0.0, 0.0, 0.4472, 0.3337, 0.0, 0.0, -0.7491, 0.886, 0.0, 0.0, 0.4472, 0.2948, 0.0, 0.0, -0.7491, 0.9259, 0.0, 0.0, 0.4472, 0.2558, 0.0, 0.0, -0.7491, 0.9659, 0.4472, 0.2186, 2.018, 0.5456, 0.0, 0.0, 0.0, 0.0, 2.018, 0.5456, 1.517, 0.5456, 0.0, 0.0, 0.9551, 0.7345, 1.24, 0.5456, 0.8594, 0.5456, 0.5821, 0.5456, 0.0, 0.0, 0.0, 0.0, 0.5821, 0.5456, 0.0, 0.0, 0.3861, 0.1391, 0.0, 0.0, 0.2015, 0.5456, 0.0, 0.0, 0.7822, 0.9959, 0.0, 0.0, 0.4026, 0.9959, 0.0, 0.0, 0.1064, 0.5456, 0.0, 0.0, 0.3068, 0.9959, 0.0, 0.0, 0.06413, 0.5456, 0.0, 0.0, 0.2642, 0.9959, 0.0, 0.0, -0.004554, 0.5456, 0.0, 0.0, 0.195, 0.9959, 0.0, 0.0, -0.1269, 0.5456, 0.0, 0.0, -0.1881, 0.5456, 0.0, 0.0, 0.07323, 0.9959])
me_cube.materials.append(mat_material_002)
me_cube.use_remesh_preserve_volume = False
me_cube.use_remesh_preserve_attributes = False
me_cube.use_mirror_vertex_groups = False
me_cube.update()

# ---- objects
ob_cube_003 = bpy.data.objects.new('Cube.003', me_cube_003)
ob_cube_002 = bpy.data.objects.new('Cube.002', me_cube_002)
ob_cube_001 = bpy.data.objects.new('Cube.001', me_cube_001)
ob_cube = bpy.data.objects.new('Cube', me_cube)
ob_lamp = bpy.data.objects.new('Lamp', light_lamp)
ob_camera = bpy.data.objects.new('Camera', cam_camera)

# ---- transforms, parenting, visibility, modifiers, constraints
ob_cube_003.location = (12.37, -5.72, 0.7856)
ob_cube_003.lineart.crease_threshold = 0.0
ob_cube_002.location = (3.493, -5.72, 2.166)
ob_cube_002.scale = (2.085, 2.085, 2.085)
ob_cube_002.lineart.crease_threshold = 0.0
ob_cube_001.location = (-7.961, 0.01443, 1.543)
ob_cube_001.lineart.crease_threshold = 0.0
ob_cube.location = (0.0, 0.0, 4.741)
ob_cube.scale = (5.0, 5.0, 5.0)
ob_cube.lock_rotations_4d = False
ob_cube.empty_display_type = 'ARROWS'
ob_cube.lineart.crease_threshold = 0.0
ob_lamp.location = (14.01, -7.377, 7.276)
ob_lamp.rotation_euler = (0.6503, 0.05522, 1.866)
ob_lamp.lock_rotations_4d = False
ob_lamp.empty_display_type = 'ARROWS'
ob_lamp.color = (0.0, 0.0, 0.0, 0.0)
ob_lamp.lineart.crease_threshold = 0.0
ob_camera.location = (7.481, -6.508, 5.344)
ob_camera.rotation_euler = (1.109, 0.01082, 0.8149)
ob_camera.lock_rotations_4d = False
ob_camera.empty_display_type = 'ARROWS'
ob_camera.color = (0.0, 0.0, 0.0, 0.0)
ob_camera.display_type = 'WIRE'
ob_camera.lineart.crease_threshold = 0.0

# ---- collection membership
col_collection_1.objects.link(ob_cube_003)
col_collection_1.objects.link(ob_cube_002)
col_collection_1.objects.link(ob_cube_001)
col_collection_1.objects.link(ob_cube)
col_collection_1.objects.link(ob_lamp)
col_collection_1.objects.link(ob_camera)

# ---- scene / render settings (as saved in the file)
scene.camera = ob_camera
scene.frame_start = 1; scene.frame_end = 250; scene.frame_set(1)
scene.render.engine = 'BLENDER_EEVEE_NEXT'
scene.render.resolution_percentage = 50
scene.render.dither_intensity = 0.0
scene.cycles.use_denoising = False
scene.cycles.samples = 10
scene.cycles.sampling_pattern = 'TABULATED_SOBOL'
scene.cycles.light_sampling_threshold = 0.0
scene.cycles.use_adaptive_sampling = False
scene.cycles.use_light_tree = False
scene.cycles.blur_glossy = 0.0
scene.cycles.pixel_filter_type = 'GAUSSIAN'
scene.cycles.sample_clamp_indirect = 0.0
scene.view_settings.view_transform = 'Standard'
bpy.context.view_layer.update()
